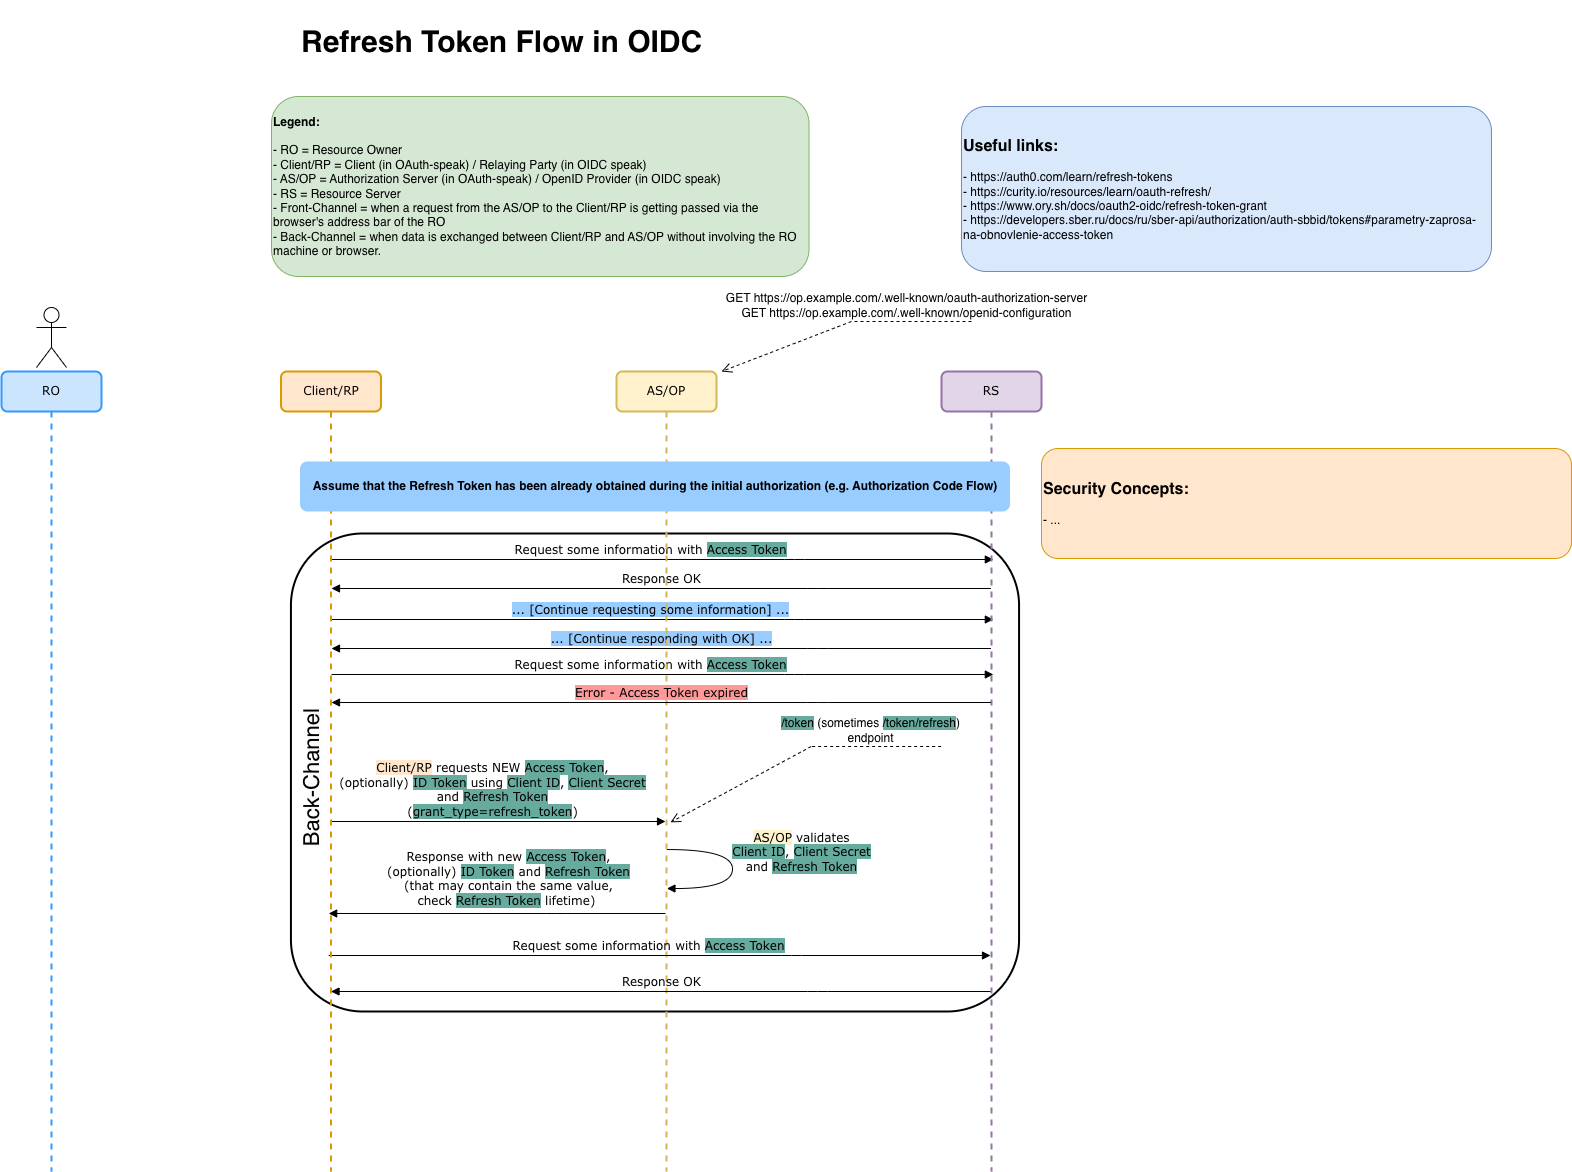

The diagram above was exported from draw.io. Its source (the exported page's mxGraphModel, read from the mxfile embedded in the PNG):
<mxGraphModel dx="1181" dy="1497" grid="1" gridSize="10" guides="1" tooltips="1" connect="1" arrows="1" fold="1" page="1" pageScale="1" pageWidth="1100" pageHeight="850" background="none" math="0" shadow="0">
  <root>
    <mxCell id="nnS-5rchoEb2h6VflhgT-0" />
    <mxCell id="nnS-5rchoEb2h6VflhgT-1" parent="nnS-5rchoEb2h6VflhgT-0" />
    <mxCell id="nnS-5rchoEb2h6VflhgT-5" value="" style="group" parent="nnS-5rchoEb2h6VflhgT-1" vertex="1" connectable="0">
      <mxGeometry x="387" y="322" width="733" height="449" as="geometry" />
    </mxCell>
    <mxCell id="nnS-5rchoEb2h6VflhgT-6" value="" style="group" parent="nnS-5rchoEb2h6VflhgT-5" vertex="1" connectable="0">
      <mxGeometry x="414.68094534711963" y="198.95945945945945" width="270.6794682422452" height="75.8445945945946" as="geometry" />
    </mxCell>
    <mxCell id="nnS-5rchoEb2h6VflhgT-7" value="" style="html=1;verticalAlign=bottom;endArrow=open;dashed=1;endSize=8;labelBackgroundColor=none;fontFamily=Verdana;fontSize=12;elbow=vertical;" parent="nnS-5rchoEb2h6VflhgT-6" edge="1">
      <mxGeometry relative="1" as="geometry">
        <mxPoint y="75.8445945945946" as="targetPoint" />
        <mxPoint x="140.7533234859675" as="sourcePoint" />
      </mxGeometry>
    </mxCell>
    <mxCell id="nnS-5rchoEb2h6VflhgT-8" value="" style="html=1;verticalAlign=bottom;endArrow=none;dashed=1;endSize=8;labelBackgroundColor=none;fontFamily=Verdana;fontSize=12;elbow=vertical;endFill=0;" parent="nnS-5rchoEb2h6VflhgT-6" edge="1">
      <mxGeometry relative="1" as="geometry">
        <mxPoint x="140.7533234859675" as="targetPoint" />
        <mxPoint x="270.6794682422452" as="sourcePoint" />
      </mxGeometry>
    </mxCell>
    <mxCell id="nnS-5rchoEb2h6VflhgT-9" value="&lt;span style=&quot;background-color: rgb(103, 171, 159); font-size: 12px;&quot;&gt;/userinfo&lt;/span&gt; endpoint" style="edgeLabel;html=1;align=center;verticalAlign=bottom;resizable=0;points=[];labelPosition=center;verticalLabelPosition=top;fontSize=12;" parent="nnS-5rchoEb2h6VflhgT-8" vertex="1" connectable="0">
      <mxGeometry x="0.0994" relative="1" as="geometry">
        <mxPoint as="offset" />
      </mxGeometry>
    </mxCell>
    <mxCell id="nnS-5rchoEb2h6VflhgT-10" value="" style="rounded=1;whiteSpace=wrap;html=1;strokeWidth=2;fontSize=30;fontColor=#000000;" parent="nnS-5rchoEb2h6VflhgT-5" vertex="1">
      <mxGeometry x="2.43" y="-80" width="728.13" height="478" as="geometry" />
    </mxCell>
    <mxCell id="nnS-5rchoEb2h6VflhgT-11" value="&lt;span style=&quot;color: rgb(0, 0, 0); font-family: Helvetica; font-style: normal; font-variant-ligatures: normal; font-variant-caps: normal; font-weight: 400; letter-spacing: normal; orphans: 2; text-align: center; text-indent: 0px; text-transform: none; widows: 2; word-spacing: 0px; -webkit-text-stroke-width: 0px; background-color: rgb(251, 251, 251); text-decoration-thickness: initial; text-decoration-style: initial; text-decoration-color: initial; float: none; display: inline !important;&quot;&gt;&lt;font style=&quot;font-size: 22px;&quot;&gt;Back-Channel&lt;/font&gt;&lt;/span&gt;" style="text;whiteSpace=wrap;html=1;rotation=-90;" parent="nnS-5rchoEb2h6VflhgT-5" vertex="1">
      <mxGeometry x="-37.003382570162486" y="103.00054054054058" width="173.23485967503694" height="91.01351351351352" as="geometry" />
    </mxCell>
    <mxCell id="qUVqzp-UR9WfLCOdth53-0" value="Request some information with &lt;span style=&quot;background-color: rgb(103, 171, 159);&quot;&gt;Access Token&lt;/span&gt;" style="html=1;verticalAlign=bottom;endArrow=block;labelBackgroundColor=none;fontFamily=Verdana;fontSize=12;" edge="1" parent="nnS-5rchoEb2h6VflhgT-5">
      <mxGeometry x="-0.0353" relative="1" as="geometry">
        <mxPoint x="42.99666666666654" y="-54.00999999999999" as="sourcePoint" />
        <mxPoint x="704.8299999999999" y="-54.00999999999999" as="targetPoint" />
        <mxPoint as="offset" />
        <Array as="points">
          <mxPoint x="505.83000000000004" y="-54.00999999999999" />
        </Array>
      </mxGeometry>
    </mxCell>
    <mxCell id="qUVqzp-UR9WfLCOdth53-1" value="Response OK" style="html=1;verticalAlign=bottom;endArrow=block;labelBackgroundColor=none;fontFamily=Verdana;fontSize=12;edgeStyle=elbowEdgeStyle;elbow=vertical;" edge="1" parent="nnS-5rchoEb2h6VflhgT-5">
      <mxGeometry x="-0.0024" relative="1" as="geometry">
        <mxPoint x="702.5" y="-25" as="sourcePoint" />
        <Array as="points">
          <mxPoint x="529.33" y="-25" />
        </Array>
        <mxPoint x="43" y="-25" as="targetPoint" />
        <mxPoint as="offset" />
      </mxGeometry>
    </mxCell>
    <mxCell id="qUVqzp-UR9WfLCOdth53-4" value="Request some information with &lt;span style=&quot;background-color: rgb(103, 171, 159);&quot;&gt;Access Token&lt;/span&gt;" style="html=1;verticalAlign=bottom;endArrow=block;labelBackgroundColor=none;fontFamily=Verdana;fontSize=12;" edge="1" parent="nnS-5rchoEb2h6VflhgT-5">
      <mxGeometry x="-0.0353" relative="1" as="geometry">
        <mxPoint x="42.996666666666556" y="61" as="sourcePoint" />
        <mxPoint x="704.8299999999999" y="61" as="targetPoint" />
        <mxPoint as="offset" />
        <Array as="points">
          <mxPoint x="505.83000000000004" y="61" />
        </Array>
      </mxGeometry>
    </mxCell>
    <mxCell id="qUVqzp-UR9WfLCOdth53-3" value="&lt;span style=&quot;background-color: rgb(153, 204, 255);&quot;&gt;... [Continue responding with OK] ...&lt;/span&gt;" style="html=1;verticalAlign=bottom;endArrow=block;labelBackgroundColor=none;fontFamily=Verdana;fontSize=12;edgeStyle=elbowEdgeStyle;elbow=vertical;" edge="1" parent="nnS-5rchoEb2h6VflhgT-5">
      <mxGeometry x="-0.0024" relative="1" as="geometry">
        <mxPoint x="702.5" y="35.00999999999999" as="sourcePoint" />
        <Array as="points">
          <mxPoint x="529.33" y="35.00999999999999" />
        </Array>
        <mxPoint x="43" y="35.00999999999999" as="targetPoint" />
        <mxPoint as="offset" />
      </mxGeometry>
    </mxCell>
    <mxCell id="qUVqzp-UR9WfLCOdth53-2" value="&lt;span style=&quot;background-color: rgb(153, 204, 255);&quot;&gt;... [Continue requesting some information] ...&lt;/span&gt;" style="html=1;verticalAlign=bottom;endArrow=block;labelBackgroundColor=none;fontFamily=Verdana;fontSize=12;" edge="1" parent="nnS-5rchoEb2h6VflhgT-5">
      <mxGeometry x="-0.0353" relative="1" as="geometry">
        <mxPoint x="42.996666666666556" y="6" as="sourcePoint" />
        <mxPoint x="704.8299999999999" y="6" as="targetPoint" />
        <mxPoint as="offset" />
        <Array as="points">
          <mxPoint x="505.83000000000004" y="6" />
        </Array>
      </mxGeometry>
    </mxCell>
    <mxCell id="nnS-5rchoEb2h6VflhgT-19" value="AS/OP" style="shape=umlLifeline;perimeter=lifelinePerimeter;whiteSpace=wrap;html=1;container=1;collapsible=0;recursiveResize=0;outlineConnect=0;rounded=1;shadow=0;comic=0;labelBackgroundColor=none;strokeWidth=2;fontFamily=Verdana;fontSize=12;align=center;fillColor=#fff2cc;strokeColor=#d6b656;" parent="nnS-5rchoEb2h6VflhgT-1" vertex="1">
      <mxGeometry x="715" y="80" width="100" height="800" as="geometry" />
    </mxCell>
    <mxCell id="nnS-5rchoEb2h6VflhgT-21" value="RS" style="shape=umlLifeline;perimeter=lifelinePerimeter;whiteSpace=wrap;html=1;container=1;collapsible=0;recursiveResize=0;outlineConnect=0;rounded=1;shadow=0;comic=0;labelBackgroundColor=none;strokeWidth=2;fontFamily=Verdana;fontSize=12;align=center;fillColor=#e1d5e7;strokeColor=#9673a6;" parent="nnS-5rchoEb2h6VflhgT-1" vertex="1">
      <mxGeometry x="1040" y="80" width="100" height="800" as="geometry" />
    </mxCell>
    <mxCell id="nnS-5rchoEb2h6VflhgT-22" value="RO" style="shape=umlLifeline;perimeter=lifelinePerimeter;whiteSpace=wrap;html=1;container=0;collapsible=0;recursiveResize=0;outlineConnect=0;rounded=1;shadow=0;comic=0;labelBackgroundColor=none;strokeWidth=2;fontFamily=Verdana;fontSize=12;align=center;fillColor=#cce5ff;strokeColor=#3399FF;" parent="nnS-5rchoEb2h6VflhgT-1" vertex="1">
      <mxGeometry x="100" y="80" width="100" height="800" as="geometry" />
    </mxCell>
    <mxCell id="nnS-5rchoEb2h6VflhgT-26" value="" style="shape=umlActor;verticalLabelPosition=bottom;verticalAlign=top;html=1;" parent="nnS-5rchoEb2h6VflhgT-1" vertex="1">
      <mxGeometry x="135" y="16" width="30" height="60" as="geometry" />
    </mxCell>
    <mxCell id="nnS-5rchoEb2h6VflhgT-27" value="&lt;b&gt;Legend:&lt;/b&gt;&lt;br&gt;&lt;br&gt;- RO = Resource Owner&lt;br&gt;- Client/RP = Client (in OAuth-speak) / Relaying Party (in OIDC speak)&amp;nbsp;&lt;br&gt;- AS/OP = Authorization Server (in OAuth-speak) / OpenID Provider (in OIDC speak)&lt;br&gt;- RS = Resource Server&lt;br&gt;- Front-Channel =&amp;nbsp;when a request from the AS/OP to the Client/RP is getting passed via the browser's address bar of the RO&lt;br&gt;- Back-Channel =&amp;nbsp;when data is exchanged between Client/RP and AS/OP without involving the RO machine or browser." style="rounded=1;whiteSpace=wrap;html=1;align=left;fillColor=#d5e8d4;strokeColor=#82b366;" parent="nnS-5rchoEb2h6VflhgT-1" vertex="1">
      <mxGeometry x="370" y="-195" width="537.5" height="180" as="geometry" />
    </mxCell>
    <mxCell id="nnS-5rchoEb2h6VflhgT-28" value="&lt;div class=&quot;css-1tsb9g0&quot;&gt;&lt;h5 style=&quot;text-align: center;&quot; class=&quot;MuiTypography-root MuiTypography-h5 css-gc3mlr&quot;&gt;&lt;font style=&quot;font-size: 30px;&quot;&gt;Refresh Token Flow in OIDC&lt;/font&gt;&lt;/h5&gt;&lt;/div&gt;&lt;div class=&quot;css-hmvb2u&quot;&gt;&lt;div class=&quot;css-9xhug0&quot;&gt; &lt;/div&gt;&lt;/div&gt;" style="text;whiteSpace=wrap;html=1;fontColor=#000000;" parent="nnS-5rchoEb2h6VflhgT-1" vertex="1">
      <mxGeometry x="397.5" y="-291" width="492.5" height="80" as="geometry" />
    </mxCell>
    <mxCell id="nnS-5rchoEb2h6VflhgT-30" value="&lt;span style=&quot;background-color: rgb(255, 230, 204);&quot;&gt;Client/RP&lt;/span&gt; requests NEW&amp;nbsp;&lt;span style=&quot;background-color: rgb(103, 171, 159);&quot;&gt;Access Token&lt;/span&gt;, &lt;br&gt;(optionally)&amp;nbsp;&lt;span style=&quot;background-color: rgb(103, 171, 159);&quot;&gt;ID Token&lt;/span&gt;&amp;nbsp;using &lt;span style=&quot;background-color: rgb(103, 171, 159);&quot;&gt;Client ID&lt;/span&gt;&lt;span style=&quot;background-color: rgb(251, 251, 251);&quot;&gt;,&amp;nbsp;&lt;/span&gt;&lt;span style=&quot;background-color: rgb(103, 171, 159);&quot;&gt;Client Secret&lt;/span&gt; &lt;br&gt;and &lt;span style=&quot;background-color: rgb(103, 171, 159);&quot;&gt;Refresh Token&lt;/span&gt;&lt;br&gt;(&lt;span style=&quot;background-color: rgb(103, 171, 159);&quot;&gt;grant_type=refresh_token&lt;/span&gt;)" style="html=1;verticalAlign=bottom;endArrow=block;labelBackgroundColor=none;fontFamily=Verdana;fontSize=12;" parent="nnS-5rchoEb2h6VflhgT-1" edge="1">
      <mxGeometry x="-0.0369" relative="1" as="geometry">
        <mxPoint x="430.0238095238095" y="530" as="sourcePoint" />
        <mxPoint x="764" y="530" as="targetPoint" />
        <mxPoint as="offset" />
      </mxGeometry>
    </mxCell>
    <mxCell id="nnS-5rchoEb2h6VflhgT-32" value="Response with new&amp;nbsp;&lt;span style=&quot;background-color: rgb(103, 171, 159);&quot;&gt;Access Token&lt;/span&gt;, &lt;br&gt;(optionally)&amp;nbsp;&lt;span style=&quot;border-color: var(--border-color); background-color: rgb(103, 171, 159);&quot;&gt;ID Token&lt;/span&gt;&amp;nbsp;and &lt;span style=&quot;background-color: rgb(103, 171, 159);&quot;&gt;Refresh Token &lt;/span&gt;&lt;br&gt;(that may contain the same value, &lt;br&gt;check&amp;nbsp;&lt;span style=&quot;background-color: rgb(103, 171, 159);&quot;&gt;Refresh Token&lt;/span&gt; lifetime)&amp;nbsp;" style="html=1;verticalAlign=bottom;endArrow=block;labelBackgroundColor=none;fontFamily=Verdana;fontSize=12;edgeStyle=elbowEdgeStyle;elbow=vertical;" parent="nnS-5rchoEb2h6VflhgT-1" edge="1">
      <mxGeometry x="-0.0706" y="-3" relative="1" as="geometry">
        <mxPoint x="764" y="622" as="sourcePoint" />
        <Array as="points">
          <mxPoint x="655.33" y="622" />
        </Array>
        <mxPoint x="427.1666666666665" y="622" as="targetPoint" />
        <mxPoint as="offset" />
      </mxGeometry>
    </mxCell>
    <mxCell id="nnS-5rchoEb2h6VflhgT-34" value="Request some information with &lt;span style=&quot;background-color: rgb(103, 171, 159);&quot;&gt;Access Token&lt;/span&gt;" style="html=1;verticalAlign=bottom;endArrow=block;labelBackgroundColor=none;fontFamily=Verdana;fontSize=12;" parent="nnS-5rchoEb2h6VflhgT-1" edge="1">
      <mxGeometry x="-0.0353" relative="1" as="geometry">
        <mxPoint x="427.1666666666665" y="664" as="sourcePoint" />
        <mxPoint x="1089" y="664" as="targetPoint" />
        <mxPoint as="offset" />
        <Array as="points">
          <mxPoint x="890" y="664" />
        </Array>
      </mxGeometry>
    </mxCell>
    <mxCell id="nnS-5rchoEb2h6VflhgT-35" value="Response OK" style="html=1;verticalAlign=bottom;endArrow=block;labelBackgroundColor=none;fontFamily=Verdana;fontSize=12;edgeStyle=elbowEdgeStyle;elbow=vertical;" parent="nnS-5rchoEb2h6VflhgT-1" edge="1">
      <mxGeometry x="-0.0024" relative="1" as="geometry">
        <mxPoint x="1089" y="700" as="sourcePoint" />
        <Array as="points">
          <mxPoint x="915.83" y="700" />
        </Array>
        <mxPoint x="429.5" y="700" as="targetPoint" />
        <mxPoint as="offset" />
      </mxGeometry>
    </mxCell>
    <mxCell id="nnS-5rchoEb2h6VflhgT-37" value="Client/RP" style="shape=umlLifeline;perimeter=lifelinePerimeter;whiteSpace=wrap;html=1;container=1;collapsible=0;recursiveResize=0;outlineConnect=0;rounded=1;shadow=0;comic=0;labelBackgroundColor=none;strokeWidth=2;fontFamily=Verdana;fontSize=12;align=center;fillColor=#ffe6cc;strokeColor=#d79b00;" parent="nnS-5rchoEb2h6VflhgT-1" vertex="1">
      <mxGeometry x="379.5" y="80" width="100" height="800" as="geometry" />
    </mxCell>
    <mxCell id="nnS-5rchoEb2h6VflhgT-39" value="&lt;b style=&quot;border-color: var(--border-color);&quot;&gt;&lt;font style=&quot;font-size: 16px;&quot;&gt;Security Concepts:&lt;/font&gt;&lt;/b&gt;&lt;br&gt;&lt;br&gt;- ..." style="rounded=1;whiteSpace=wrap;html=1;align=left;fillColor=#ffe6cc;strokeColor=#d79b00;" parent="nnS-5rchoEb2h6VflhgT-1" vertex="1">
      <mxGeometry x="1140" y="157" width="530" height="110" as="geometry" />
    </mxCell>
    <mxCell id="nnS-5rchoEb2h6VflhgT-44" value="" style="group" parent="nnS-5rchoEb2h6VflhgT-1" vertex="1" connectable="0">
      <mxGeometry x="820" y="30" width="250" height="50" as="geometry" />
    </mxCell>
    <mxCell id="nnS-5rchoEb2h6VflhgT-45" value="" style="html=1;verticalAlign=bottom;endArrow=open;dashed=1;endSize=8;labelBackgroundColor=none;fontFamily=Verdana;fontSize=12;elbow=vertical;" parent="nnS-5rchoEb2h6VflhgT-44" edge="1">
      <mxGeometry relative="1" as="geometry">
        <mxPoint y="50" as="targetPoint" />
        <mxPoint x="130" as="sourcePoint" />
      </mxGeometry>
    </mxCell>
    <mxCell id="nnS-5rchoEb2h6VflhgT-46" value="" style="html=1;verticalAlign=bottom;endArrow=none;dashed=1;endSize=8;labelBackgroundColor=none;fontFamily=Verdana;fontSize=12;elbow=vertical;endFill=0;" parent="nnS-5rchoEb2h6VflhgT-44" edge="1">
      <mxGeometry relative="1" as="geometry">
        <mxPoint x="130" as="targetPoint" />
        <mxPoint x="250" as="sourcePoint" />
      </mxGeometry>
    </mxCell>
    <mxCell id="nnS-5rchoEb2h6VflhgT-47" value="GET https://op.example.com/.well-known/oauth-authorization-server&lt;br&gt;GET https://op.example.com/.well-known/openid-configuration" style="edgeLabel;html=1;align=center;verticalAlign=bottom;resizable=0;points=[];labelPosition=center;verticalLabelPosition=top;fontSize=12;" parent="nnS-5rchoEb2h6VflhgT-46" vertex="1" connectable="0">
      <mxGeometry x="0.0994" relative="1" as="geometry">
        <mxPoint as="offset" />
      </mxGeometry>
    </mxCell>
    <mxCell id="nnS-5rchoEb2h6VflhgT-50" value="&lt;span style=&quot;background-color: rgb(255, 242, 204);&quot;&gt;AS/OP&lt;/span&gt;&amp;nbsp;validates&lt;br&gt;&lt;span style=&quot;background-color: rgb(103, 171, 159);&quot;&gt;Client ID&lt;/span&gt;, &lt;span style=&quot;background-color: rgb(103, 171, 159);&quot;&gt;Client Secret &lt;/span&gt;&lt;br&gt;&lt;span style=&quot;background-color: rgb(255, 255, 255);&quot;&gt;and &lt;/span&gt;&lt;span style=&quot;background-color: rgb(103, 171, 159);&quot;&gt;Refresh Token&lt;/span&gt;" style="html=1;verticalAlign=bottom;endArrow=block;labelBackgroundColor=none;fontFamily=Verdana;fontSize=12;elbow=vertical;edgeStyle=orthogonalEdgeStyle;curved=1;" parent="nnS-5rchoEb2h6VflhgT-1" edge="1">
      <mxGeometry x="0.088" y="69" relative="1" as="geometry">
        <mxPoint x="765.4285714285716" y="558.0285714285715" as="sourcePoint" />
        <mxPoint x="765.4285714285716" y="597.0285714285715" as="targetPoint" />
        <Array as="points">
          <mxPoint x="831" y="558" />
          <mxPoint x="831" y="597" />
        </Array>
        <mxPoint as="offset" />
      </mxGeometry>
    </mxCell>
    <mxCell id="nnS-5rchoEb2h6VflhgT-12" value="" style="group" parent="nnS-5rchoEb2h6VflhgT-1" vertex="1" connectable="0">
      <mxGeometry x="769.0009453471196" y="454.9952702702703" width="270.6794682422452" height="75.8445945945946" as="geometry" />
    </mxCell>
    <mxCell id="nnS-5rchoEb2h6VflhgT-13" value="" style="html=1;verticalAlign=bottom;endArrow=open;dashed=1;endSize=8;labelBackgroundColor=none;fontFamily=Verdana;fontSize=12;elbow=vertical;" parent="nnS-5rchoEb2h6VflhgT-12" edge="1">
      <mxGeometry relative="1" as="geometry">
        <mxPoint y="75.8445945945946" as="targetPoint" />
        <mxPoint x="140.7533234859675" as="sourcePoint" />
      </mxGeometry>
    </mxCell>
    <mxCell id="nnS-5rchoEb2h6VflhgT-14" value="" style="html=1;verticalAlign=bottom;endArrow=none;dashed=1;endSize=8;labelBackgroundColor=none;fontFamily=Verdana;fontSize=12;elbow=vertical;endFill=0;" parent="nnS-5rchoEb2h6VflhgT-12" edge="1">
      <mxGeometry relative="1" as="geometry">
        <mxPoint x="140.7533234859675" as="targetPoint" />
        <mxPoint x="270.6794682422452" as="sourcePoint" />
      </mxGeometry>
    </mxCell>
    <mxCell id="nnS-5rchoEb2h6VflhgT-15" value="&lt;span style=&quot;background-color: rgb(103, 171, 159); font-size: 12px;&quot;&gt;/token&lt;/span&gt;&amp;nbsp;(sometimes &lt;span style=&quot;background-color: rgb(103, 171, 159);&quot;&gt;/token/refresh&lt;/span&gt;)&lt;br&gt;endpoint" style="edgeLabel;html=1;align=center;verticalAlign=bottom;resizable=0;points=[];labelPosition=center;verticalLabelPosition=top;fontSize=12;" parent="nnS-5rchoEb2h6VflhgT-14" vertex="1" connectable="0">
      <mxGeometry x="0.0994" relative="1" as="geometry">
        <mxPoint as="offset" />
      </mxGeometry>
    </mxCell>
    <mxCell id="qUVqzp-UR9WfLCOdth53-5" value="&lt;span style=&quot;background-color: rgb(255, 153, 153);&quot;&gt;Error - Access Token expired&lt;/span&gt;" style="html=1;verticalAlign=bottom;endArrow=block;labelBackgroundColor=none;fontFamily=Verdana;fontSize=12;edgeStyle=elbowEdgeStyle;elbow=vertical;" edge="1" parent="nnS-5rchoEb2h6VflhgT-1">
      <mxGeometry x="-0.0024" relative="1" as="geometry">
        <mxPoint x="1089.5" y="411.01" as="sourcePoint" />
        <Array as="points">
          <mxPoint x="916.33" y="411.01" />
        </Array>
        <mxPoint x="430" y="411.01" as="targetPoint" />
        <mxPoint as="offset" />
      </mxGeometry>
    </mxCell>
    <mxCell id="vkEurlAzWoFrsYzWUFGh-1" value="&lt;b style=&quot;border-color: var(--border-color);&quot;&gt;&lt;font style=&quot;font-size: 16px;&quot;&gt;Useful links:&lt;/font&gt;&lt;/b&gt;&lt;br&gt;&lt;br&gt;- &lt;a href=&quot;https://auth0.com/learn/refresh-tokens&quot;&gt;https://auth0.com/learn/refresh-tokens&lt;/a&gt;&lt;br&gt;- &lt;a href=&quot;https://curity.io/resources/learn/oauth-refresh/&quot;&gt;https://curity.io/resources/learn/oauth-refresh/&lt;/a&gt;&lt;br&gt;- &lt;a href=&quot;https://www.ory.sh/docs/oauth2-oidc/refresh-token-grant&quot;&gt;https://www.ory.sh/docs/oauth2-oidc/refresh-token-grant&lt;/a&gt;&lt;br&gt;- &lt;a href=&quot;https://developers.sber.ru/docs/ru/sber-api/authorization/auth-sbbid/tokens#parametry-zaprosa-na-obnovlenie-access-token&quot;&gt;https://developers.sber.ru/docs/ru/sber-api/authorization/auth-sbbid/tokens#parametry-zaprosa-na-obnovlenie-access-token&lt;/a&gt;" style="rounded=1;whiteSpace=wrap;html=1;align=left;fillColor=#dae8fc;strokeColor=#6c8ebf;" vertex="1" parent="nnS-5rchoEb2h6VflhgT-1">
      <mxGeometry x="1060" y="-185" width="530" height="165" as="geometry" />
    </mxCell>
    <mxCell id="PFyYtcqx8f1nrOfcL5AO-0" value="&lt;b style=&quot;&quot;&gt;&lt;font style=&quot;font-size: 12px;&quot;&gt;Assume that the Refresh Token has been already obtained during the initial authorization (e.g. Authorization Code Flow)&lt;/font&gt;&lt;/b&gt;" style="rounded=1;whiteSpace=wrap;html=1;align=center;fillColor=#99CCFF;strokeColor=none;" vertex="1" parent="nnS-5rchoEb2h6VflhgT-1">
      <mxGeometry x="398.5" y="170" width="710" height="50" as="geometry" />
    </mxCell>
  </root>
</mxGraphModel>